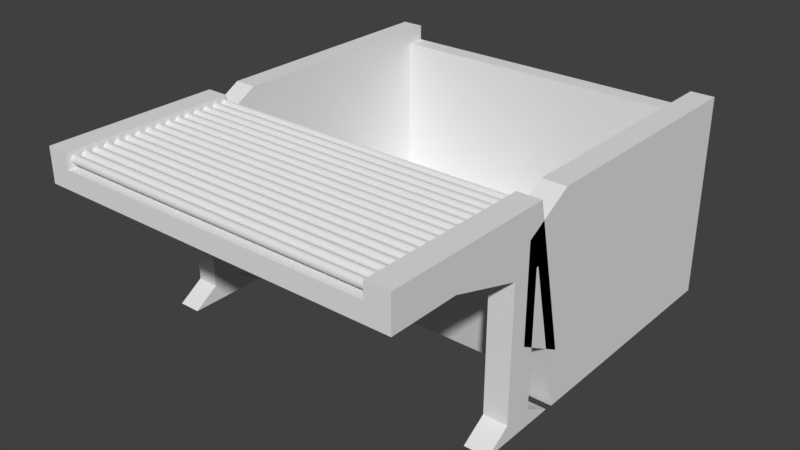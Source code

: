 # Source: WideSeller.blend  (saved by Blender 2.79.0; exported with 4.5.12 LTS)
import bpy
from mathutils import Matrix  # noqa: F401  (used for matrix-valued properties, if any)

bpy.ops.wm.read_factory_settings(use_empty=True)
scene = bpy.context.scene
scene.name = 'Scene'

# ---- collections
col_collection_1 = bpy.data.collections.new('Collection 1'); scene.collection.children.link(col_collection_1)

# ---- materials (node trees are filled in below, after node groups)
mat_material_002 = bpy.data.materials.new('Material.002')
mat_material_002.alpha_threshold = 0.0
mat_material_002.use_transparent_shadow = False
mat_material_002.roughness = 0.5
mat_material_002.line_color = (0.0, 0.0, 0.0, 1.0)

# ---- material node trees

# ---- world
world_world = bpy.data.worlds.new('World'); scene.world = world_world
world_world.color = (0.05088, 0.05088, 0.05088)
world_world.use_sun_shadow = False
world_world.sun_shadow_jitter_overblur = 0.0
world_world.cycles.sampling_method = 'MANUAL'

# ---- meshes
me_cube_006 = bpy.data.meshes.new('Cube.006')
me_cube_006.from_pydata([(1.0, -1.0, -1.0), (-1.0, -1.0, -1.0), (1.0, -1.0, 1.0), (-1.0, -1.0, 1.0), (0.8706, -1.0, -1.0), (0.8706, -1.0, 1.0), (-0.8774, -1.0, -1.0), (-0.8774, -1.0, 1.0), (1.0, -0.552, -1.0), (-1.0, -0.552, -1.0), (0.8706, -0.07769, 1.0), (0.8706, -0.552, -1.0), (-0.8774, -0.07769, 1.0), (-0.8774, -0.552, -1.0), (0.8706, 0.1092, 1.0), (-0.8774, 0.1092, 1.0), (1.0, 0.2945, -19.33), (1.0, -0.2424, -19.33), (0.8706, -0.2424, -19.33), (-0.8774, -0.2424, -19.33), (-1.0, -0.2424, -19.33), (-1.0, 0.2945, -19.33), (0.8706, 0.2945, -19.33), (-0.8774, 0.2945, -19.33), (0.8706, -0.07769, -17.57), (1.0, -0.07769, -17.57), (1.0, 0.1092, -17.57), (0.8706, 0.1092, -17.57), (-0.8774, -0.07769, -17.52), (-0.8774, 0.1092, -17.52), (-1.0, -0.07769, -17.52), (-1.0, 0.1092, -17.52), (1.0, -0.07769, -3.396), (0.8706, 0.1092, -3.396), (0.8706, -0.07769, -3.396), (1.0, 0.1092, -3.396), (-0.8774, 0.1092, -3.392), (-1.0, 0.1092, -3.392), (-0.8774, -0.07769, -3.392), (-1.0, -0.07769, -3.392), (1.0, -0.07769, 2.656), (1.0, -1.0, 2.656), (-0.8774, -1.0, 2.656), (-1.0, -1.0, 2.656), (-1.0, 0.1092, 2.656), (0.8706, -1.0, 2.656), (0.8706, -0.07769, 2.656), (-0.8774, -0.07769, 2.656), (1.0, 0.1092, 2.656), (-1.0, -0.07769, 2.656), (0.8706, 0.1092, 2.656), (-0.8774, 0.1092, 2.656), (-1.0, 0.1234, 2.656), (-0.8774, 0.1234, 2.656), (-1.0, 0.1234, 1.0), (-0.8774, 0.1234, 1.0), (-1.0, 0.1234, -1.0), (-1.0, 0.1234, -3.378), (-0.8774, 0.1234, -1.0), (-0.8774, 0.1234, -3.378), (1.0, 0.1234, 2.656), (0.8706, 0.1234, 2.656), (0.8706, 0.1234, 1.0), (1.0, 0.1234, -1.0), (1.0, 0.1234, -0.1445), (1.0, 0.1234, -3.382), (0.8706, 0.1234, -1.0), (0.8706, 0.1234, -3.382), (-1.0, 0.3471, -13.4), (-0.8774, 0.3471, -13.4), (-1.0, 0.3471, -15.05), (-0.8774, 0.3471, -15.05), (-1.0, 0.3471, -17.05), (0.8706, 0.3471, -15.05), (-1.0, 0.3471, -19.43), (-0.8774, 0.3471, -19.43), (-0.8774, 0.3471, -17.05), (0.8706, 0.3471, -17.05), (1.0, 0.3471, -13.4), (0.8706, 0.3471, -13.4), (1.0, 0.3471, -16.2), (1.0, 0.3471, -17.05), (1.0, 0.3471, -19.43), (0.8706, 0.3471, -19.43), (-1.0, 1.966, -13.4), (-0.8774, 1.966, -13.4), (-1.0, 1.966, -15.05), (-0.8774, 1.966, -15.05), (-1.0, 1.966, -17.05), (0.8706, 1.966, -15.05), (-1.0, 1.966, -19.43), (-0.8774, 1.966, -19.43), (-0.8774, 1.966, -17.05), (0.8706, 1.966, -17.05), (1.0, 1.966, -13.4), (0.8706, 1.966, -13.4), (1.0, 1.966, -16.2), (1.0, 1.966, -17.05), (1.0, 1.966, -19.43), (0.8706, 1.966, -19.43), (-1.0, 1.846, -15.05), (-1.0, 1.846, -17.05), (1.0, 1.846, -16.2), (1.0, 1.846, -13.4), (0.8706, 1.846, -15.05), (-0.8774, 1.846, -15.05), (1.0, 1.846, -17.05), (-1.0, 1.846, -19.43), (1.0, 1.846, -19.43), (-0.8774, 1.846, -19.43), (0.8706, 1.846, -17.05), (0.8706, 1.846, -19.43), (-0.8774, 1.846, -17.05), (-0.8774, 1.846, -13.4), (-1.0, 1.846, -13.4), (0.8706, 1.846, -13.4), (-1.0, 0.3471, 2.504), (-0.8774, 0.3471, 2.504), (1.0, 0.3471, 2.504), (0.8706, 0.3471, 2.504), (-1.0, 1.966, 2.504), (-0.8774, 1.966, 2.504), (-0.8774, 1.966, 0.8477), (0.8706, 1.966, 0.8477), (1.0, 1.966, 2.504), (0.8706, 1.966, 2.504), (1.0, 1.846, 2.504), (0.8706, 1.846, 0.8477), (-0.8774, 1.846, 2.504), (-1.0, 1.846, 2.504), (0.8706, 1.846, 2.504), (-0.8774, 1.846, 0.8477), (-1.0, 0.03619, -10.49), (-0.8774, 0.03619, -10.49), (1.0, 0.03619, -10.49), (0.8706, 0.03619, -10.49), (-0.8774, 0.03619, -0.3975), (-1.0, 0.03619, -0.3975), (1.0, 0.03619, -0.3975), (0.8706, 0.03619, -0.3975)], [], [(13, 6, 1, 9), (0, 2, 41, 45, 5, 4), (8, 0, 4, 11), (4, 5, 7, 6), (11, 4, 6, 13), (29, 28, 19, 23), (25, 24, 18, 17), (49, 43, 42, 47, 51, 53, 52, 44), (16, 17, 18, 22), (23, 19, 20, 21), (27, 26, 16, 22), (28, 30, 20, 19), (31, 29, 23, 21), (26, 25, 17, 16), (24, 27, 22, 18), (30, 31, 21, 20), (34, 33, 27, 24), (35, 32, 25, 26), (33, 35, 26, 27), (32, 34, 24, 25), (39, 37, 31, 30), (37, 36, 29, 31), (38, 39, 30, 28), (36, 38, 28, 29), (8, 11, 34, 32), (11, 66, 67, 33, 34), (13, 9, 39, 38), (9, 56, 57, 37, 39), (46, 45, 41, 40, 48, 60, 61, 50), (14, 10, 5, 45, 46, 50, 61, 62), (7, 12, 15, 55, 53, 51, 47, 42), (48, 40, 41, 2, 0, 8, 63, 64, 60), (12, 7, 5, 10, 14, 62, 55, 15), (6, 7, 42, 43, 3, 1), (55, 62, 73, 71), (67, 65, 35, 33), (52, 54, 56, 9, 1, 3, 43, 49, 44), (57, 59, 36, 37), (59, 58, 13, 38, 36), (65, 63, 8, 32, 35), (58, 66, 11, 13), (101, 100, 86, 88), (64, 63, 81, 80), (57, 56, 72, 74), (63, 65, 82, 81), (59, 57, 74, 75), (67, 66, 77, 83), (58, 59, 75, 76), (52, 53, 69, 68), (65, 67, 83, 82), (66, 58, 76, 77), (54, 52, 68, 70), (61, 60, 78, 79), (53, 55, 71, 69), (62, 61, 79, 73), (56, 54, 70, 72), (60, 64, 80, 78), (96, 97, 98, 99, 93, 92, 91, 90, 88, 86, 84, 85, 87, 89, 95, 94), (103, 102, 96, 94), (105, 104, 127, 131), (102, 106, 97, 96), (107, 101, 88, 90), (106, 108, 98, 97), (109, 107, 90, 91), (111, 110, 93, 99), (112, 109, 91, 92), (94, 95, 125, 124), (108, 111, 99, 98), (110, 112, 92, 93), (100, 114, 84, 86), (84, 114, 129, 120), (113, 105, 87, 85), (104, 115, 95, 89), (73, 79, 115, 104), (69, 71, 105, 113), (115, 79, 119, 130), (70, 68, 114, 100), (77, 76, 112, 110), (82, 83, 111, 108), (69, 113, 128, 117), (76, 75, 109, 112), (83, 77, 110, 111), (75, 74, 107, 109), (81, 82, 108, 106), (74, 72, 101, 107), (80, 81, 106, 102), (71, 73, 104, 105), (78, 80, 102, 103), (72, 70, 100, 101), (131, 127, 123, 122), (129, 128, 121, 120), (130, 126, 124, 125), (119, 118, 126, 130), (116, 117, 128, 129), (95, 115, 130, 125), (89, 87, 122, 123), (78, 103, 126, 118), (78, 118, 138, 134), (104, 89, 123, 127), (103, 94, 124, 126), (117, 116, 137, 136), (113, 85, 121, 128), (87, 105, 131, 122), (85, 84, 120, 121), (114, 68, 116, 129), (132, 133, 136, 137), (135, 134, 138, 139), (119, 79, 135, 139), (68, 69, 133, 132), (118, 119, 139, 138), (79, 78, 134, 135), (116, 68, 132, 137), (69, 117, 136, 133)])
_uv = me_cube_006.uv_layers.new(name='UVMap')
_uv.uv.foreach_set('vector', [0.006998, 0.9569, 0.006248, 0.9592, 0.006104, 0.9583, 0.007075, 0.9561, 0.008733, 0.9636, 0.007897, 0.9797, 0.01076, 0.9811, 0.01064, 0.9816, 0.007775, 0.9801, 0.00854, 0.9637, 0.008488, 0.96, 0.008733, 0.9636, 0.00854, 0.9637, 0.00835, 0.9605, 0.00854, 0.9637, 0.007775, 0.9801, 0.004697, 0.9761, 0.006248, 0.9592, 0.00835, 0.9605, 0.00854, 0.9637, 0.006248, 0.9592, 0.006998, 0.9569, 0.1921, 0.006729, 0.1919, 0.005664, 0.193, 0.0002312, 0.1932, 0.0002706, 0.00866, 0.9597, 0.008661, 0.9597, 0.00866, 0.9597, 0.00866, 0.9597, 9.307e-05, 0.986, 0.0005076, 0.9738, 0.0006426, 0.9747, 0.0004307, 0.9861, 0.0003612, 0.9889, 0.0003616, 0.989, 4.481e-05, 0.9889, 4.394e-05, 0.9889, 0.00866, 0.9597, 0.00866, 0.9597, 0.00866, 0.9597, 0.00866, 0.9597, 0.1932, 0.0002706, 0.193, 0.0002312, 0.1931, 0.0006669, 0.193, 4.394e-05, 0.00866, 0.9597, 0.00866, 0.9597, 0.00866, 0.9597, 0.00866, 0.9597, 0.1919, 0.005664, 0.1921, 0.00678, 0.1931, 0.0006669, 0.193, 0.0002312, 0.1919, 0.005594, 0.1921, 0.006729, 0.1932, 0.0002706, 0.193, 4.394e-05, 0.00866, 0.9597, 0.00866, 0.9597, 0.00866, 0.9597, 0.00866, 0.9597, 0.008661, 0.9597, 0.00866, 0.9597, 0.00866, 0.9597, 0.00866, 0.9597, 0.1921, 0.00678, 0.1919, 0.005594, 0.193, 4.394e-05, 0.1931, 0.0006669, 0.008649, 0.9601, 0.008639, 0.9601, 0.00866, 0.9597, 0.008661, 0.9597, 0.008629, 0.9601, 0.008621, 0.9601, 0.00866, 0.9597, 0.00866, 0.9597, 0.008639, 0.9601, 0.008629, 0.9601, 0.00866, 0.9597, 0.00866, 0.9597, 0.008621, 0.9601, 0.008649, 0.9601, 0.008661, 0.9597, 0.00866, 0.9597, 0.007624, 0.9531, 0.007423, 0.9519, 0.1919, 0.005594, 0.1921, 0.00678, 0.007423, 0.9519, 0.007628, 0.9529, 0.1921, 0.006729, 0.1919, 0.005594, 0.007383, 0.9519, 0.007624, 0.9531, 0.1921, 0.00678, 0.1919, 0.005664, 0.007628, 0.9529, 0.007383, 0.9519, 0.1919, 0.005664, 0.1921, 0.006729, 0.008488, 0.96, 0.00835, 0.9605, 0.008649, 0.9601, 0.008621, 0.9601, 0.00835, 0.9605, 0.008402, 0.9594, 0.008638, 0.9601, 0.008639, 0.9601, 0.008649, 0.9601, 0.006998, 0.9569, 0.007075, 0.9561, 0.007624, 0.9531, 0.007383, 0.9519, 0.007075, 0.9561, 0.007132, 0.9555, 0.007421, 0.9519, 0.007423, 0.9519, 0.007624, 0.9531, 0.01053, 0.9897, 0.01064, 0.9816, 0.01076, 0.9811, 0.01077, 0.9898, 0.01075, 0.9915, 0.01075, 0.9915, 0.01052, 0.9914, 0.01052, 0.9914, 0.007596, 0.9903, 0.007608, 0.9886, 0.007775, 0.9801, 0.01064, 0.9816, 0.01053, 0.9897, 0.01052, 0.9914, 0.01052, 0.9914, 0.007596, 0.9904, 0.004697, 0.9761, 0.004348, 0.9866, 0.004251, 0.9887, 0.004251, 0.9888, 0.0003616, 0.989, 0.0003612, 0.9889, 0.0004307, 0.9861, 0.0006426, 0.9747, 0.5534, 0.6863, 0.4606, 0.6863, 0.002963, 0.6863, 0.002962, 0.5211, 0.002963, 0.3215, 0.2253, 0.3215, 0.5547, 0.3215, 0.5547, 0.4069, 0.5547, 0.6863, 0.004348, 0.9866, 0.004697, 0.9761, 0.007775, 0.9801, 0.007608, 0.9886, 0.007596, 0.9903, 0.007596, 0.9904, 0.004251, 0.9888, 0.004251, 0.9887, 0.006248, 0.9592, 0.004697, 0.9761, 0.0006426, 0.9747, 0.0005076, 0.9738, 0.004599, 0.9751, 0.006104, 0.9583, 0.004251, 0.9888, 0.007596, 0.9904, 0.007596, 0.9904, 0.004251, 0.9888, 0.008638, 0.9601, 0.008628, 0.9601, 0.008629, 0.9601, 0.008639, 0.9601, 0.557, 0.289, 0.557, 0.4723, 0.557, 0.6937, 0.2268, 0.6937, 0.003903, 0.6937, 0.003903, 0.4723, 0.003903, 0.289, 0.4628, 0.289, 0.5557, 0.289, 0.007421, 0.9519, 0.007626, 0.9529, 0.007628, 0.9529, 0.007423, 0.9519, 0.007626, 0.9529, 0.007214, 0.956, 0.006998, 0.9569, 0.007383, 0.9519, 0.007628, 0.9529, 0.008628, 0.9601, 0.008486, 0.9596, 0.008488, 0.96, 0.008621, 0.9601, 0.008629, 0.9601, 0.007214, 0.956, 0.008402, 0.9594, 0.00835, 0.9605, 0.006998, 0.9569, 0.557, 0.6937, 0.557, 0.4723, 0.557, 0.4723, 0.557, 0.6937, 0.5547, 0.4069, 0.5547, 0.3215, 0.5547, 0.3215, 0.5547, 0.4069, 0.007421, 0.9519, 0.007132, 0.9555, 0.007132, 0.9555, 0.007421, 0.9519, 0.008486, 0.9596, 0.008628, 0.9601, 0.008628, 0.9601, 0.008486, 0.9596, 0.007626, 0.9529, 0.007421, 0.9519, 0.007421, 0.9519, 0.007626, 0.9529, 0.008638, 0.9601, 0.008402, 0.9594, 0.008402, 0.9594, 0.008638, 0.9601, 0.007214, 0.956, 0.007626, 0.9529, 0.007626, 0.9529, 0.007214, 0.956, 4.481e-05, 0.9889, 0.0003616, 0.989, 0.0003616, 0.989, 4.481e-05, 0.9889, 0.008628, 0.9601, 0.008638, 0.9601, 0.008638, 0.9601, 0.008628, 0.9601, 0.008402, 0.9594, 0.007214, 0.956, 0.007214, 0.956, 0.008402, 0.9594, 0.557, 0.4723, 0.557, 0.289, 0.557, 0.289, 0.557, 0.4723, 0.01052, 0.9914, 0.01075, 0.9915, 0.01075, 0.9915, 0.01052, 0.9914, 0.0003616, 0.989, 0.004251, 0.9888, 0.004251, 0.9888, 0.0003616, 0.989, 0.007596, 0.9904, 0.01052, 0.9914, 0.01052, 0.9914, 0.007596, 0.9904, 0.557, 0.6937, 0.557, 0.4723, 0.557, 0.4723, 0.557, 0.6937, 0.5547, 0.6863, 0.5547, 0.4069, 0.5547, 0.4069, 0.5547, 0.6863, 0.0, 0.0, 0.0, 0.0, 0.0, 0.0, 0.0, 0.0, 0.0, 0.0, 0.0, 0.0, 0.0, 0.0, 0.0, 0.0, 0.0, 0.0, 0.0, 0.0, 0.0, 0.0, 0.0, 0.0, 0.0, 0.0, 0.0, 0.0, 0.0, 0.0, 0.0, 0.0, 0.5547, 0.6863, 0.5547, 0.4069, 0.5547, 0.4069, 0.5547, 0.6863, 0.004251, 0.9888, 0.007596, 0.9904, 0.007596, 0.9904, 0.004251, 0.9888, 0.5547, 0.4069, 0.5547, 0.3215, 0.5547, 0.3215, 0.5547, 0.4069, 0.007421, 0.9519, 0.007132, 0.9555, 0.007132, 0.9555, 0.007421, 0.9519, 0.008486, 0.9596, 0.008628, 0.9601, 0.008628, 0.9601, 0.008486, 0.9596, 0.007626, 0.9529, 0.007421, 0.9519, 0.007421, 0.9519, 0.007626, 0.9529, 0.008638, 0.9601, 0.008402, 0.9594, 0.008402, 0.9594, 0.008638, 0.9601, 0.007214, 0.956, 0.007626, 0.9529, 0.007626, 0.9529, 0.007214, 0.956, 0.0, 0.0, 0.0, 0.0, 0.0, 0.0, 0.0, 0.0, 0.008628, 0.9601, 0.008638, 0.9601, 0.008638, 0.9601, 0.008628, 0.9601, 0.008402, 0.9594, 0.007214, 0.956, 0.007214, 0.956, 0.008402, 0.9594, 0.557, 0.4723, 0.557, 0.289, 0.557, 0.289, 0.557, 0.4723, 0.557, 0.289, 0.557, 0.289, 0.557, 0.289, 0.557, 0.289, 0.0003616, 0.989, 0.004251, 0.9888, 0.004251, 0.9888, 0.0003616, 0.989, 0.007596, 0.9904, 0.01052, 0.9914, 0.01052, 0.9914, 0.007596, 0.9904, 0.007596, 0.9904, 0.01052, 0.9914, 0.01052, 0.9914, 0.007596, 0.9904, 0.0003616, 0.989, 0.004251, 0.9888, 0.004251, 0.9888, 0.0003616, 0.989, 0.01052, 0.9914, 0.01052, 0.9914, 0.01052, 0.9914, 0.01052, 0.9914, 0.557, 0.4723, 0.557, 0.289, 0.557, 0.289, 0.557, 0.4723, 0.008402, 0.9594, 0.007214, 0.956, 0.007214, 0.956, 0.008402, 0.9594, 0.008628, 0.9601, 0.008638, 0.9601, 0.008638, 0.9601, 0.008628, 0.9601, 0.0003616, 0.989, 0.0003616, 0.989, 0.0003616, 0.989, 0.0003616, 0.989, 0.007214, 0.956, 0.007626, 0.9529, 0.007626, 0.9529, 0.007214, 0.956, 0.008638, 0.9601, 0.008402, 0.9594, 0.008402, 0.9594, 0.008638, 0.9601, 0.007626, 0.9529, 0.007421, 0.9519, 0.007421, 0.9519, 0.007626, 0.9529, 0.008486, 0.9596, 0.008628, 0.9601, 0.008628, 0.9601, 0.008486, 0.9596, 0.007421, 0.9519, 0.007132, 0.9555, 0.007132, 0.9555, 0.007421, 0.9519, 0.5547, 0.4069, 0.5547, 0.3215, 0.5547, 0.3215, 0.5547, 0.4069, 0.004251, 0.9888, 0.007596, 0.9904, 0.007596, 0.9904, 0.004251, 0.9888, 0.5547, 0.6863, 0.5547, 0.4069, 0.5547, 0.4069, 0.5547, 0.6863, 0.557, 0.6937, 0.557, 0.4723, 0.557, 0.4723, 0.557, 0.6937, 0.004251, 0.9888, 0.007596, 0.9904, 0.007596, 0.9904, 0.004251, 0.9888, 4.481e-05, 0.9889, 0.0003616, 0.989, 0.0003616, 0.989, 4.481e-05, 0.9889, 0.01052, 0.9914, 0.01075, 0.9915, 0.01075, 0.9915, 0.01052, 0.9914, 0.01052, 0.9914, 0.01075, 0.9915, 0.01075, 0.9915, 0.01052, 0.9914, 4.481e-05, 0.9889, 0.0003616, 0.989, 0.0003616, 0.989, 4.481e-05, 0.9889, 0.01052, 0.9914, 0.01052, 0.9914, 0.01052, 0.9914, 0.01052, 0.9914, 0.0, 0.0, 0.0, 0.0, 0.0, 0.0, 0.0, 0.0, 0.5547, 0.6863, 0.5547, 0.6863, 0.5547, 0.6863, 0.5547, 0.6863, 0.5547, 0.6863, 0.5547, 0.6863, 0.5547, 0.6863, 0.5547, 0.6863, 0.007596, 0.9904, 0.007596, 0.9904, 0.007596, 0.9904, 0.007596, 0.9904, 0.5547, 0.6863, 0.5547, 0.6863, 0.5547, 0.6863, 0.5547, 0.6863, 0.0003616, 0.989, 4.481e-05, 0.9889, 4.481e-05, 0.9889, 0.0003616, 0.989, 0.0003616, 0.989, 0.0003616, 0.989, 0.0003616, 0.989, 0.0003616, 0.989, 0.004251, 0.9888, 0.004251, 0.9888, 0.004251, 0.9888, 0.004251, 0.9888, 0.0, 0.0, 0.0, 0.0, 0.0, 0.0, 0.0, 0.0, 0.557, 0.289, 0.557, 0.289, 0.557, 0.289, 0.557, 0.289, 4.481e-05, 0.9889, 0.0003616, 0.989, 0.0003616, 0.989, 4.481e-05, 0.9889, 0.01052, 0.9914, 0.01075, 0.9915, 0.01075, 0.9915, 0.01052, 0.9914, 0.01052, 0.9914, 0.01052, 0.9914, 0.01052, 0.9914, 0.01052, 0.9914, 4.481e-05, 0.9889, 0.0003616, 0.989, 0.0003616, 0.989, 4.481e-05, 0.9889, 0.01075, 0.9915, 0.01052, 0.9914, 0.01052, 0.9914, 0.01075, 0.9915, 0.01052, 0.9914, 0.01075, 0.9915, 0.01075, 0.9915, 0.01052, 0.9914, 0.557, 0.289, 0.557, 0.289, 0.557, 0.289, 0.557, 0.289, 0.0003616, 0.989, 0.0003616, 0.989, 0.0003616, 0.989, 0.0003616, 0.989])
me_cube_006.materials.append(mat_material_002)
me_cube_006.use_remesh_preserve_volume = False
me_cube_006.use_remesh_preserve_attributes = False
me_cube_006.use_mirror_vertex_groups = False
me_cube_006.update()
me_cylinder_004 = bpy.data.meshes.new('Cylinder.004')
me_cylinder_004.from_pydata([(0.0, 1.0, -1.0), (0.0, 1.0, 1.0), (0.3827, 0.9239, -1.0), (0.3827, 0.9239, 1.0), (0.7071, 0.7071, -1.0), (0.7071, 0.7071, 1.0), (0.9239, 0.3827, -1.0), (0.9239, 0.3827, 1.0), (1.0, -4.371e-08, -1.0), (1.0, -4.371e-08, 1.0), (0.9239, -0.3827, -1.0), (0.9239, -0.3827, 1.0), (0.7071, -0.7071, -1.0), (0.7071, -0.7071, 1.0), (0.3827, -0.9239, -1.0), (0.3827, -0.9239, 1.0), (1.51e-07, -1.0, -1.0), (1.51e-07, -1.0, 1.0), (-0.3827, -0.9239, -1.0), (-0.3827, -0.9239, 1.0), (-0.7071, -0.7071, -1.0), (-0.7071, -0.7071, 1.0), (-0.9239, -0.3827, -1.0), (-0.9239, -0.3827, 1.0), (-1.0, 1.192e-08, -1.0), (-1.0, 1.192e-08, 1.0), (-0.9239, 0.3827, -1.0), (-0.9239, 0.3827, 1.0), (-0.7071, 0.7071, -1.0), (-0.7071, 0.7071, 1.0), (-0.3827, 0.9239, -1.0), (-0.3827, 0.9239, 1.0), (0.0, 3.6, -1.0), (0.0, 3.6, 1.0), (0.3827, 3.524, -1.0), (0.3827, 3.524, 1.0), (0.7071, 3.307, -1.0), (0.7071, 3.307, 1.0), (0.9239, 2.983, -1.0), (0.9239, 2.983, 1.0), (1.0, 2.6, -1.0), (1.0, 2.6, 1.0), (0.9239, 2.217, -1.0), (0.9239, 2.217, 1.0), (0.7071, 1.893, -1.0), (0.7071, 1.893, 1.0), (0.3827, 1.676, -1.0), (0.3827, 1.676, 1.0), (1.51e-07, 1.6, -1.0), (1.51e-07, 1.6, 1.0), (-0.3827, 1.676, -1.0), (-0.3827, 1.676, 1.0), (-0.7071, 1.893, -1.0), (-0.7071, 1.893, 1.0), (-0.9239, 2.217, -1.0), (-0.9239, 2.217, 1.0), (-1.0, 2.6, -1.0), (-1.0, 2.6, 1.0), (-0.9239, 2.983, -1.0), (-0.9239, 2.983, 1.0), (-0.7071, 3.307, -1.0), (-0.7071, 3.307, 1.0), (-0.3827, 3.524, -1.0), (-0.3827, 3.524, 1.0), (0.0, 6.2, -1.0), (0.0, 6.2, 1.0), (0.3827, 6.124, -1.0), (0.3827, 6.124, 1.0), (0.7071, 5.907, -1.0), (0.7071, 5.907, 1.0), (0.9239, 5.583, -1.0), (0.9239, 5.583, 1.0), (1.0, 5.2, -1.0), (1.0, 5.2, 1.0), (0.9239, 4.817, -1.0), (0.9239, 4.817, 1.0), (0.7071, 4.493, -1.0), (0.7071, 4.493, 1.0), (0.3827, 4.276, -1.0), (0.3827, 4.276, 1.0), (1.51e-07, 4.2, -1.0), (1.51e-07, 4.2, 1.0), (-0.3827, 4.276, -1.0), (-0.3827, 4.276, 1.0), (-0.7071, 4.493, -1.0), (-0.7071, 4.493, 1.0), (-0.9239, 4.817, -1.0), (-0.9239, 4.817, 1.0), (-1.0, 5.2, -1.0), (-1.0, 5.2, 1.0), (-0.9239, 5.583, -1.0), (-0.9239, 5.583, 1.0), (-0.7071, 5.907, -1.0), (-0.7071, 5.907, 1.0), (-0.3827, 6.124, -1.0), (-0.3827, 6.124, 1.0), (0.0, 8.8, -1.0), (0.0, 8.8, 1.0), (0.3827, 8.724, -1.0), (0.3827, 8.724, 1.0), (0.7071, 8.507, -1.0), (0.7071, 8.507, 1.0), (0.9239, 8.183, -1.0), (0.9239, 8.183, 1.0), (1.0, 7.8, -1.0), (1.0, 7.8, 1.0), (0.9239, 7.417, -1.0), (0.9239, 7.417, 1.0), (0.7071, 7.093, -1.0), (0.7071, 7.093, 1.0), (0.3827, 6.876, -1.0), (0.3827, 6.876, 1.0), (1.51e-07, 6.8, -1.0), (1.51e-07, 6.8, 1.0), (-0.3827, 6.876, -1.0), (-0.3827, 6.876, 1.0), (-0.7071, 7.093, -1.0), (-0.7071, 7.093, 1.0), (-0.9239, 7.417, -1.0), (-0.9239, 7.417, 1.0), (-1.0, 7.8, -1.0), (-1.0, 7.8, 1.0), (-0.9239, 8.183, -1.0), (-0.9239, 8.183, 1.0), (-0.7071, 8.507, -1.0), (-0.7071, 8.507, 1.0), (-0.3827, 8.724, -1.0), (-0.3827, 8.724, 1.0), (0.0, 11.4, -1.0), (0.0, 11.4, 1.0), (0.3827, 11.32, -1.0), (0.3827, 11.32, 1.0), (0.7071, 11.11, -1.0), (0.7071, 11.11, 1.0), (0.9239, 10.78, -1.0), (0.9239, 10.78, 1.0), (1.0, 10.4, -1.0), (1.0, 10.4, 1.0), (0.9239, 10.02, -1.0), (0.9239, 10.02, 1.0), (0.7071, 9.693, -1.0), (0.7071, 9.693, 1.0), (0.3827, 9.476, -1.0), (0.3827, 9.476, 1.0), (1.51e-07, 9.4, -1.0), (1.51e-07, 9.4, 1.0), (-0.3827, 9.476, -1.0), (-0.3827, 9.476, 1.0), (-0.7071, 9.693, -1.0), (-0.7071, 9.693, 1.0), (-0.9239, 10.02, -1.0), (-0.9239, 10.02, 1.0), (-1.0, 10.4, -1.0), (-1.0, 10.4, 1.0), (-0.9239, 10.78, -1.0), (-0.9239, 10.78, 1.0), (-0.7071, 11.11, -1.0), (-0.7071, 11.11, 1.0), (-0.3827, 11.32, -1.0), (-0.3827, 11.32, 1.0), (0.0, 14.0, -1.0), (0.0, 14.0, 1.0), (0.3827, 13.92, -1.0), (0.3827, 13.92, 1.0), (0.7071, 13.71, -1.0), (0.7071, 13.71, 1.0), (0.9239, 13.38, -1.0), (0.9239, 13.38, 1.0), (1.0, 13.0, -1.0), (1.0, 13.0, 1.0), (0.9239, 12.62, -1.0), (0.9239, 12.62, 1.0), (0.7071, 12.29, -1.0), (0.7071, 12.29, 1.0), (0.3827, 12.08, -1.0), (0.3827, 12.08, 1.0), (1.51e-07, 12.0, -1.0), (1.51e-07, 12.0, 1.0), (-0.3827, 12.08, -1.0), (-0.3827, 12.08, 1.0), (-0.7071, 12.29, -1.0), (-0.7071, 12.29, 1.0), (-0.9239, 12.62, -1.0), (-0.9239, 12.62, 1.0), (-1.0, 13.0, -1.0), (-1.0, 13.0, 1.0), (-0.9239, 13.38, -1.0), (-0.9239, 13.38, 1.0), (-0.7071, 13.71, -1.0), (-0.7071, 13.71, 1.0), (-0.3827, 13.92, -1.0), (-0.3827, 13.92, 1.0), (0.0, 16.6, -1.0), (0.0, 16.6, 1.0), (0.3827, 16.52, -1.0), (0.3827, 16.52, 1.0), (0.7071, 16.31, -1.0), (0.7071, 16.31, 1.0), (0.9239, 15.98, -1.0), (0.9239, 15.98, 1.0), (1.0, 15.6, -1.0), (1.0, 15.6, 1.0), (0.9239, 15.22, -1.0), (0.9239, 15.22, 1.0), (0.7071, 14.89, -1.0), (0.7071, 14.89, 1.0), (0.3827, 14.68, -1.0), (0.3827, 14.68, 1.0), (1.51e-07, 14.6, -1.0), (1.51e-07, 14.6, 1.0), (-0.3827, 14.68, -1.0), (-0.3827, 14.68, 1.0), (-0.7071, 14.89, -1.0), (-0.7071, 14.89, 1.0), (-0.9239, 15.22, -1.0), (-0.9239, 15.22, 1.0), (-1.0, 15.6, -1.0), (-1.0, 15.6, 1.0), (-0.9239, 15.98, -1.0), (-0.9239, 15.98, 1.0), (-0.7071, 16.31, -1.0), (-0.7071, 16.31, 1.0), (-0.3827, 16.52, -1.0), (-0.3827, 16.52, 1.0), (0.0, 19.2, -1.0), (0.0, 19.2, 1.0), (0.3827, 19.12, -1.0), (0.3827, 19.12, 1.0), (0.7071, 18.91, -1.0), (0.7071, 18.91, 1.0), (0.9239, 18.58, -1.0), (0.9239, 18.58, 1.0), (1.0, 18.2, -1.0), (1.0, 18.2, 1.0), (0.9239, 17.82, -1.0), (0.9239, 17.82, 1.0), (0.7071, 17.49, -1.0), (0.7071, 17.49, 1.0), (0.3827, 17.28, -1.0), (0.3827, 17.28, 1.0), (1.51e-07, 17.2, -1.0), (1.51e-07, 17.2, 1.0), (-0.3827, 17.28, -1.0), (-0.3827, 17.28, 1.0), (-0.7071, 17.49, -1.0), (-0.7071, 17.49, 1.0), (-0.9239, 17.82, -1.0), (-0.9239, 17.82, 1.0), (-1.0, 18.2, -1.0), (-1.0, 18.2, 1.0), (-0.9239, 18.58, -1.0), (-0.9239, 18.58, 1.0), (-0.7071, 18.91, -1.0), (-0.7071, 18.91, 1.0), (-0.3827, 19.12, -1.0), (-0.3827, 19.12, 1.0), (0.0, 21.8, -1.0), (0.0, 21.8, 1.0), (0.3827, 21.72, -1.0), (0.3827, 21.72, 1.0), (0.7071, 21.51, -1.0), (0.7071, 21.51, 1.0), (0.9239, 21.18, -1.0), (0.9239, 21.18, 1.0), (1.0, 20.8, -1.0), (1.0, 20.8, 1.0), (0.9239, 20.42, -1.0), (0.9239, 20.42, 1.0), (0.7071, 20.09, -1.0), (0.7071, 20.09, 1.0), (0.3827, 19.88, -1.0), (0.3827, 19.88, 1.0), (1.51e-07, 19.8, -1.0), (1.51e-07, 19.8, 1.0), (-0.3827, 19.88, -1.0), (-0.3827, 19.88, 1.0), (-0.7071, 20.09, -1.0), (-0.7071, 20.09, 1.0), (-0.9239, 20.42, -1.0), (-0.9239, 20.42, 1.0), (-1.0, 20.8, -1.0), (-1.0, 20.8, 1.0), (-0.9239, 21.18, -1.0), (-0.9239, 21.18, 1.0), (-0.7071, 21.51, -1.0), (-0.7071, 21.51, 1.0), (-0.3827, 21.72, -1.0), (-0.3827, 21.72, 1.0), (0.0, 24.4, -1.0), (0.0, 24.4, 1.0), (0.3827, 24.32, -1.0), (0.3827, 24.32, 1.0), (0.7071, 24.11, -1.0), (0.7071, 24.11, 1.0), (0.9239, 23.78, -1.0), (0.9239, 23.78, 1.0), (1.0, 23.4, -1.0), (1.0, 23.4, 1.0), (0.9239, 23.02, -1.0), (0.9239, 23.02, 1.0), (0.7071, 22.69, -1.0), (0.7071, 22.69, 1.0), (0.3827, 22.48, -1.0), (0.3827, 22.48, 1.0), (1.51e-07, 22.4, -1.0), (1.51e-07, 22.4, 1.0), (-0.3827, 22.48, -1.0), (-0.3827, 22.48, 1.0), (-0.7071, 22.69, -1.0), (-0.7071, 22.69, 1.0), (-0.9239, 23.02, -1.0), (-0.9239, 23.02, 1.0), (-1.0, 23.4, -1.0), (-1.0, 23.4, 1.0), (-0.9239, 23.78, -1.0), (-0.9239, 23.78, 1.0), (-0.7071, 24.11, -1.0), (-0.7071, 24.11, 1.0), (-0.3827, 24.32, -1.0), (-0.3827, 24.32, 1.0), (0.0, 27.0, -1.0), (0.0, 27.0, 1.0), (0.3827, 26.92, -1.0), (0.3827, 26.92, 1.0), (0.7071, 26.71, -1.0), (0.7071, 26.71, 1.0), (0.9239, 26.38, -1.0), (0.9239, 26.38, 1.0), (1.0, 26.0, -1.0), (1.0, 26.0, 1.0), (0.9239, 25.62, -1.0), (0.9239, 25.62, 1.0), (0.7071, 25.29, -1.0), (0.7071, 25.29, 1.0), (0.3827, 25.08, -1.0), (0.3827, 25.08, 1.0), (1.51e-07, 25.0, -1.0), (1.51e-07, 25.0, 1.0), (-0.3827, 25.08, -1.0), (-0.3827, 25.08, 1.0), (-0.7071, 25.29, -1.0), (-0.7071, 25.29, 1.0), (-0.9239, 25.62, -1.0), (-0.9239, 25.62, 1.0), (-1.0, 26.0, -1.0), (-1.0, 26.0, 1.0), (-0.9239, 26.38, -1.0), (-0.9239, 26.38, 1.0), (-0.7071, 26.71, -1.0), (-0.7071, 26.71, 1.0), (-0.3827, 26.92, -1.0), (-0.3827, 26.92, 1.0), (0.0, 29.6, -1.0), (0.0, 29.6, 1.0), (0.3827, 29.52, -1.0), (0.3827, 29.52, 1.0), (0.7071, 29.31, -1.0), (0.7071, 29.31, 1.0), (0.9239, 28.98, -1.0), (0.9239, 28.98, 1.0), (1.0, 28.6, -1.0), (1.0, 28.6, 1.0), (0.9239, 28.22, -1.0), (0.9239, 28.22, 1.0), (0.7071, 27.89, -1.0), (0.7071, 27.89, 1.0), (0.3827, 27.68, -1.0), (0.3827, 27.68, 1.0), (1.51e-07, 27.6, -1.0), (1.51e-07, 27.6, 1.0), (-0.3827, 27.68, -1.0), (-0.3827, 27.68, 1.0), (-0.7071, 27.89, -1.0), (-0.7071, 27.89, 1.0), (-0.9239, 28.22, -1.0), (-0.9239, 28.22, 1.0), (-1.0, 28.6, -1.0), (-1.0, 28.6, 1.0), (-0.9239, 28.98, -1.0), (-0.9239, 28.98, 1.0), (-0.7071, 29.31, -1.0), (-0.7071, 29.31, 1.0), (-0.3827, 29.52, -1.0), (-0.3827, 29.52, 1.0), (0.0, 32.2, -1.0), (0.0, 32.2, 1.0), (0.3827, 32.12, -1.0), (0.3827, 32.12, 1.0), (0.7071, 31.91, -1.0), (0.7071, 31.91, 1.0), (0.9239, 31.58, -1.0), (0.9239, 31.58, 1.0), (1.0, 31.2, -1.0), (1.0, 31.2, 1.0), (0.9239, 30.82, -1.0), (0.9239, 30.82, 1.0), (0.7071, 30.49, -1.0), (0.7071, 30.49, 1.0), (0.3827, 30.28, -1.0), (0.3827, 30.28, 1.0), (1.51e-07, 30.2, -1.0), (1.51e-07, 30.2, 1.0), (-0.3827, 30.28, -1.0), (-0.3827, 30.28, 1.0), (-0.7071, 30.49, -1.0), (-0.7071, 30.49, 1.0), (-0.9239, 30.82, -1.0), (-0.9239, 30.82, 1.0), (-1.0, 31.2, -1.0), (-1.0, 31.2, 1.0), (-0.9239, 31.58, -1.0), (-0.9239, 31.58, 1.0), (-0.7071, 31.91, -1.0), (-0.7071, 31.91, 1.0), (-0.3827, 32.12, -1.0), (-0.3827, 32.12, 1.0), (0.0, 34.8, -1.0), (0.0, 34.8, 1.0), (0.3827, 34.72, -1.0), (0.3827, 34.72, 1.0), (0.7071, 34.51, -1.0), (0.7071, 34.51, 1.0), (0.9239, 34.18, -1.0), (0.9239, 34.18, 1.0), (1.0, 33.8, -1.0), (1.0, 33.8, 1.0), (0.9239, 33.42, -1.0), (0.9239, 33.42, 1.0), (0.7071, 33.09, -1.0), (0.7071, 33.09, 1.0), (0.3827, 32.88, -1.0), (0.3827, 32.88, 1.0), (1.51e-07, 32.8, -1.0), (1.51e-07, 32.8, 1.0), (-0.3827, 32.88, -1.0), (-0.3827, 32.88, 1.0), (-0.7071, 33.09, -1.0), (-0.7071, 33.09, 1.0), (-0.9239, 33.42, -1.0), (-0.9239, 33.42, 1.0), (-1.0, 33.8, -1.0), (-1.0, 33.8, 1.0), (-0.9239, 34.18, -1.0), (-0.9239, 34.18, 1.0), (-0.7071, 34.51, -1.0), (-0.7071, 34.51, 1.0), (-0.3827, 34.72, -1.0), (-0.3827, 34.72, 1.0), (0.0, 37.4, -1.0), (0.0, 37.4, 1.0), (0.3827, 37.32, -1.0), (0.3827, 37.32, 1.0), (0.7071, 37.11, -1.0), (0.7071, 37.11, 1.0), (0.9239, 36.78, -1.0), (0.9239, 36.78, 1.0), (1.0, 36.4, -1.0), (1.0, 36.4, 1.0), (0.9239, 36.02, -1.0), (0.9239, 36.02, 1.0), (0.7071, 35.69, -1.0), (0.7071, 35.69, 1.0), (0.3827, 35.48, -1.0), (0.3827, 35.48, 1.0), (1.51e-07, 35.4, -1.0), (1.51e-07, 35.4, 1.0), (-0.3827, 35.48, -1.0), (-0.3827, 35.48, 1.0), (-0.7071, 35.69, -1.0), (-0.7071, 35.69, 1.0), (-0.9239, 36.02, -1.0), (-0.9239, 36.02, 1.0), (-1.0, 36.4, -1.0), (-1.0, 36.4, 1.0), (-0.9239, 36.78, -1.0), (-0.9239, 36.78, 1.0), (-0.7071, 37.11, -1.0), (-0.7071, 37.11, 1.0), (-0.3827, 37.32, -1.0), (-0.3827, 37.32, 1.0), (1.0, 39.0, -1.0), (1.0, 39.0, 1.0), (0.9239, 38.62, -1.0), (0.9239, 38.62, 1.0), (0.7071, 38.29, -1.0), (0.7071, 38.29, 1.0), (0.3827, 38.08, -1.0), (0.3827, 38.08, 1.0), (1.51e-07, 38.0, -1.0), (1.51e-07, 38.0, 1.0), (-0.3827, 38.08, -1.0), (-0.3827, 38.08, 1.0), (-0.7071, 38.29, -1.0), (-0.7071, 38.29, 1.0), (-0.9239, 38.62, -1.0), (-0.9239, 38.62, 1.0), (-1.0, 39.0, -1.0), (-1.0, 39.0, 1.0), (0.9897, 39.05, 1.0), (-0.9897, 39.05, 1.0), (0.9897, 39.05, 0.6965), (-0.9897, 39.05, -1.0), (0.9897, 39.05, -1.0)], [], [(0, 1, 3, 2), (2, 3, 5, 4), (4, 5, 7, 6), (6, 7, 9, 8), (8, 9, 11, 10), (10, 11, 13, 12), (12, 13, 15, 14), (14, 15, 17, 16), (16, 17, 19, 18), (18, 19, 21, 20), (20, 21, 23, 22), (22, 23, 25, 24), (24, 25, 27, 26), (26, 27, 29, 28), (3, 1, 31, 29, 27, 25, 23, 21, 19, 17, 15, 13, 11, 9, 7, 5), (28, 29, 31, 30), (30, 31, 1, 0), (0, 2, 4, 6, 8, 10, 12, 14, 16, 18, 20, 22, 24, 26, 28, 30), (32, 33, 35, 34), (34, 35, 37, 36), (36, 37, 39, 38), (38, 39, 41, 40), (40, 41, 43, 42), (42, 43, 45, 44), (44, 45, 47, 46), (46, 47, 49, 48), (48, 49, 51, 50), (50, 51, 53, 52), (52, 53, 55, 54), (54, 55, 57, 56), (56, 57, 59, 58), (58, 59, 61, 60), (35, 33, 63, 61, 59, 57, 55, 53, 51, 49, 47, 45, 43, 41, 39, 37), (60, 61, 63, 62), (62, 63, 33, 32), (32, 34, 36, 38, 40, 42, 44, 46, 48, 50, 52, 54, 56, 58, 60, 62), (64, 65, 67, 66), (66, 67, 69, 68), (68, 69, 71, 70), (70, 71, 73, 72), (72, 73, 75, 74), (74, 75, 77, 76), (76, 77, 79, 78), (78, 79, 81, 80), (80, 81, 83, 82), (82, 83, 85, 84), (84, 85, 87, 86), (86, 87, 89, 88), (88, 89, 91, 90), (90, 91, 93, 92), (67, 65, 95, 93, 91, 89, 87, 85, 83, 81, 79, 77, 75, 73, 71, 69), (92, 93, 95, 94), (94, 95, 65, 64), (64, 66, 68, 70, 72, 74, 76, 78, 80, 82, 84, 86, 88, 90, 92, 94), (96, 97, 99, 98), (98, 99, 101, 100), (100, 101, 103, 102), (102, 103, 105, 104), (104, 105, 107, 106), (106, 107, 109, 108), (108, 109, 111, 110), (110, 111, 113, 112), (112, 113, 115, 114), (114, 115, 117, 116), (116, 117, 119, 118), (118, 119, 121, 120), (120, 121, 123, 122), (122, 123, 125, 124), (99, 97, 127, 125, 123, 121, 119, 117, 115, 113, 111, 109, 107, 105, 103, 101), (124, 125, 127, 126), (126, 127, 97, 96), (96, 98, 100, 102, 104, 106, 108, 110, 112, 114, 116, 118, 120, 122, 124, 126), (128, 129, 131, 130), (130, 131, 133, 132), (132, 133, 135, 134), (134, 135, 137, 136), (136, 137, 139, 138), (138, 139, 141, 140), (140, 141, 143, 142), (142, 143, 145, 144), (144, 145, 147, 146), (146, 147, 149, 148), (148, 149, 151, 150), (150, 151, 153, 152), (152, 153, 155, 154), (154, 155, 157, 156), (131, 129, 159, 157, 155, 153, 151, 149, 147, 145, 143, 141, 139, 137, 135, 133), (156, 157, 159, 158), (158, 159, 129, 128), (128, 130, 132, 134, 136, 138, 140, 142, 144, 146, 148, 150, 152, 154, 156, 158), (160, 161, 163, 162), (162, 163, 165, 164), (164, 165, 167, 166), (166, 167, 169, 168), (168, 169, 171, 170), (170, 171, 173, 172), (172, 173, 175, 174), (174, 175, 177, 176), (176, 177, 179, 178), (178, 179, 181, 180), (180, 181, 183, 182), (182, 183, 185, 184), (184, 185, 187, 186), (186, 187, 189, 188), (163, 161, 191, 189, 187, 185, 183, 181, 179, 177, 175, 173, 171, 169, 167, 165), (188, 189, 191, 190), (190, 191, 161, 160), (160, 162, 164, 166, 168, 170, 172, 174, 176, 178, 180, 182, 184, 186, 188, 190), (192, 193, 195, 194), (194, 195, 197, 196), (196, 197, 199, 198), (198, 199, 201, 200), (200, 201, 203, 202), (202, 203, 205, 204), (204, 205, 207, 206), (206, 207, 209, 208), (208, 209, 211, 210), (210, 211, 213, 212), (212, 213, 215, 214), (214, 215, 217, 216), (216, 217, 219, 218), (218, 219, 221, 220), (195, 193, 223, 221, 219, 217, 215, 213, 211, 209, 207, 205, 203, 201, 199, 197), (220, 221, 223, 222), (222, 223, 193, 192), (192, 194, 196, 198, 200, 202, 204, 206, 208, 210, 212, 214, 216, 218, 220, 222), (224, 225, 227, 226), (226, 227, 229, 228), (228, 229, 231, 230), (230, 231, 233, 232), (232, 233, 235, 234), (234, 235, 237, 236), (236, 237, 239, 238), (238, 239, 241, 240), (240, 241, 243, 242), (242, 243, 245, 244), (244, 245, 247, 246), (246, 247, 249, 248), (248, 249, 251, 250), (250, 251, 253, 252), (227, 225, 255, 253, 251, 249, 247, 245, 243, 241, 239, 237, 235, 233, 231, 229), (252, 253, 255, 254), (254, 255, 225, 224), (224, 226, 228, 230, 232, 234, 236, 238, 240, 242, 244, 246, 248, 250, 252, 254), (256, 257, 259, 258), (258, 259, 261, 260), (260, 261, 263, 262), (262, 263, 265, 264), (264, 265, 267, 266), (266, 267, 269, 268), (268, 269, 271, 270), (270, 271, 273, 272), (272, 273, 275, 274), (274, 275, 277, 276), (276, 277, 279, 278), (278, 279, 281, 280), (280, 281, 283, 282), (282, 283, 285, 284), (259, 257, 287, 285, 283, 281, 279, 277, 275, 273, 271, 269, 267, 265, 263, 261), (284, 285, 287, 286), (286, 287, 257, 256), (256, 258, 260, 262, 264, 266, 268, 270, 272, 274, 276, 278, 280, 282, 284, 286), (288, 289, 291, 290), (290, 291, 293, 292), (292, 293, 295, 294), (294, 295, 297, 296), (296, 297, 299, 298), (298, 299, 301, 300), (300, 301, 303, 302), (302, 303, 305, 304), (304, 305, 307, 306), (306, 307, 309, 308), (308, 309, 311, 310), (310, 311, 313, 312), (312, 313, 315, 314), (314, 315, 317, 316), (291, 289, 319, 317, 315, 313, 311, 309, 307, 305, 303, 301, 299, 297, 295, 293), (316, 317, 319, 318), (318, 319, 289, 288), (288, 290, 292, 294, 296, 298, 300, 302, 304, 306, 308, 310, 312, 314, 316, 318), (320, 321, 323, 322), (322, 323, 325, 324), (324, 325, 327, 326), (326, 327, 329, 328), (328, 329, 331, 330), (330, 331, 333, 332), (332, 333, 335, 334), (334, 335, 337, 336), (336, 337, 339, 338), (338, 339, 341, 340), (340, 341, 343, 342), (342, 343, 345, 344), (344, 345, 347, 346), (346, 347, 349, 348), (323, 321, 351, 349, 347, 345, 343, 341, 339, 337, 335, 333, 331, 329, 327, 325), (348, 349, 351, 350), (350, 351, 321, 320), (320, 322, 324, 326, 328, 330, 332, 334, 336, 338, 340, 342, 344, 346, 348, 350), (352, 353, 355, 354), (354, 355, 357, 356), (356, 357, 359, 358), (358, 359, 361, 360), (360, 361, 363, 362), (362, 363, 365, 364), (364, 365, 367, 366), (366, 367, 369, 368), (368, 369, 371, 370), (370, 371, 373, 372), (372, 373, 375, 374), (374, 375, 377, 376), (376, 377, 379, 378), (378, 379, 381, 380), (355, 353, 383, 381, 379, 377, 375, 373, 371, 369, 367, 365, 363, 361, 359, 357), (380, 381, 383, 382), (382, 383, 353, 352), (352, 354, 356, 358, 360, 362, 364, 366, 368, 370, 372, 374, 376, 378, 380, 382), (384, 385, 387, 386), (386, 387, 389, 388), (388, 389, 391, 390), (390, 391, 393, 392), (392, 393, 395, 394), (394, 395, 397, 396), (396, 397, 399, 398), (398, 399, 401, 400), (400, 401, 403, 402), (402, 403, 405, 404), (404, 405, 407, 406), (406, 407, 409, 408), (408, 409, 411, 410), (410, 411, 413, 412), (387, 385, 415, 413, 411, 409, 407, 405, 403, 401, 399, 397, 395, 393, 391, 389), (412, 413, 415, 414), (414, 415, 385, 384), (384, 386, 388, 390, 392, 394, 396, 398, 400, 402, 404, 406, 408, 410, 412, 414), (416, 417, 419, 418), (418, 419, 421, 420), (420, 421, 423, 422), (422, 423, 425, 424), (424, 425, 427, 426), (426, 427, 429, 428), (428, 429, 431, 430), (430, 431, 433, 432), (432, 433, 435, 434), (434, 435, 437, 436), (436, 437, 439, 438), (438, 439, 441, 440), (440, 441, 443, 442), (442, 443, 445, 444), (419, 417, 447, 445, 443, 441, 439, 437, 435, 433, 431, 429, 427, 425, 423, 421), (444, 445, 447, 446), (446, 447, 417, 416), (416, 418, 420, 422, 424, 426, 428, 430, 432, 434, 436, 438, 440, 442, 444, 446), (448, 449, 451, 450), (450, 451, 453, 452), (452, 453, 455, 454), (454, 455, 457, 456), (456, 457, 459, 458), (458, 459, 461, 460), (460, 461, 463, 462), (462, 463, 465, 464), (464, 465, 467, 466), (466, 467, 469, 468), (468, 469, 471, 470), (470, 471, 473, 472), (472, 473, 475, 474), (474, 475, 477, 476), (451, 449, 479, 477, 475, 473, 471, 469, 467, 465, 463, 461, 459, 457, 455, 453), (476, 477, 479, 478), (478, 479, 449, 448), (448, 450, 452, 454, 456, 458, 460, 462, 464, 466, 468, 470, 472, 474, 476, 478), (480, 481, 483, 482), (482, 483, 485, 484), (484, 485, 487, 486), (486, 487, 489, 488), (488, 489, 491, 490), (490, 491, 493, 492), (492, 493, 495, 494), (494, 495, 497, 496), (496, 497, 499, 501), (502, 500, 498, 481, 480), (501, 502, 480, 482, 484, 486, 488, 490, 492, 494, 496), (498, 499, 497, 495, 493, 491, 489, 487, 485, 483, 481), (498, 500, 502, 501, 499)])
me_cylinder_004.use_remesh_preserve_volume = False
me_cylinder_004.use_remesh_preserve_attributes = False
me_cylinder_004.use_mirror_vertex_groups = False
me_cylinder_004.update()

# ---- objects
ob_conveyorbody_002 = bpy.data.objects.new('ConveyorBody.002', me_cube_006)
ob_movers_002 = bpy.data.objects.new('Movers.002', me_cylinder_004)

# ---- transforms, parenting, visibility, modifiers, constraints
ob_conveyorbody_002.location = (0.006199, -0.07485, 2.165)
ob_conveyorbody_002.scale = (2.203, 1.854, 0.1119)
ob_conveyorbody_002.lock_rotations_4d = False
ob_conveyorbody_002.empty_display_type = 'ARROWS'
ob_conveyorbody_002.lineart.crease_threshold = 0.0
ob_movers_002.location = (-0.0123, -1.832, 2.363)
ob_movers_002.rotation_euler = (-0.0, 1.571, 0.0)
ob_movers_002.scale = (0.0503, 0.0503, 2.167)
ob_movers_002.lineart.crease_threshold = 0.0

# ---- collection membership
col_collection_1.objects.link(ob_conveyorbody_002)
col_collection_1.objects.link(ob_movers_002)

# ---- scene / render settings (as saved in the file)
scene.frame_start = 1; scene.frame_end = 250; scene.frame_set(1)
scene.render.engine = 'BLENDER_EEVEE_NEXT'
scene.render.resolution_percentage = 50
scene.render.dither_intensity = 0.0
scene.cycles.use_denoising = False
scene.cycles.samples = 128
scene.cycles.sampling_pattern = 'TABULATED_SOBOL'
scene.cycles.use_adaptive_sampling = False
scene.cycles.use_light_tree = False
scene.cycles.blur_glossy = 0.0
scene.cycles.sample_clamp_indirect = 0.0
scene.view_settings.view_transform = 'Standard'
bpy.context.view_layer.update()

# ---- added for rendering (the .blend has no active camera and no usable light): camera, sun
cam_auto = bpy.data.cameras.new('AutoCamera')
cam_auto.lens = 50.0
cam_auto.sensor_width = 36.0
cam_auto.clip_end = 1000.0
ob_auto_camera = bpy.data.objects.new('AutoCamera', cam_auto)
scene.collection.objects.link(ob_auto_camera)
ob_auto_camera.location = (6.91535, -7.47022, 6.75388)
ob_auto_camera.rotation_euler = (1.09748, -7.21219e-08, 0.694738)
scene.camera = ob_auto_camera
light_auto_sun = bpy.data.lights.new('AutoSun', 'SUN')
light_auto_sun.energy = 3.0
light_auto_sun.angle = 0.0523599
ob_auto_sun = bpy.data.objects.new('AutoSun', light_auto_sun)
scene.collection.objects.link(ob_auto_sun)
ob_auto_sun.rotation_euler = (0.872665, 0.174533, 0.523599)
bpy.context.view_layer.update()
